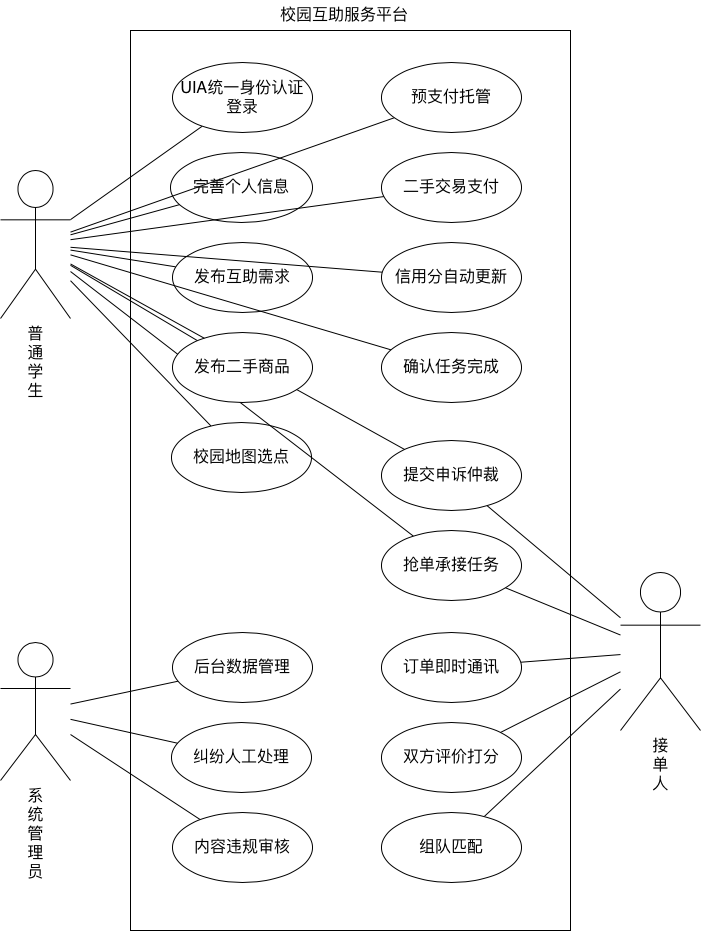

The diagram above was exported from draw.io. Its source (the exported page's mxGraphModel, read from the mxfile embedded in the PNG):
<mxGraphModel dx="1580" dy="1018" grid="1" gridSize="10" guides="1" tooltips="1" connect="1" arrows="1" fold="1" page="1" pageScale="1" pageWidth="827" pageHeight="1169" math="0" shadow="0">
  <root>
    <mxCell id="0" />
    <mxCell id="1" parent="0" />
    <mxCell id="8_Mt3qtPMx2Uxk8GxljN-62" parent="1" style="html=1;whiteSpace=wrap;" value="" vertex="1">
      <mxGeometry height="900" width="440" x="200" y="60" as="geometry" />
    </mxCell>
    <mxCell id="8_Mt3qtPMx2Uxk8GxljN-39" edge="1" parent="1" source="8_Mt3qtPMx2Uxk8GxljN-1" style="edgeStyle=none;curved=1;rounded=0;orthogonalLoop=1;jettySize=auto;html=1;fontSize=12;startSize=8;endSize=8;endArrow=none;endFill=0;" target="8_Mt3qtPMx2Uxk8GxljN-22" value="">
      <mxGeometry relative="1" as="geometry">
        <mxPoint x="120" y="217" as="targetPoint" />
      </mxGeometry>
    </mxCell>
    <mxCell id="8_Mt3qtPMx2Uxk8GxljN-1" parent="1" style="ellipse;whiteSpace=wrap;html=1;" value="&lt;span style=&quot;text-align: start; font-size: medium;&quot;&gt;UIA统一身份认证登录&lt;/span&gt;" vertex="1">
      <mxGeometry height="70" width="140" x="242" y="92" as="geometry" />
    </mxCell>
    <mxCell id="8_Mt3qtPMx2Uxk8GxljN-2" parent="1" style="ellipse;whiteSpace=wrap;html=1;" value="&lt;span style=&quot;text-align: start; font-size: medium;&quot;&gt;完善个人信息&lt;/span&gt;" vertex="1">
      <mxGeometry height="70" width="142" x="240" y="182" as="geometry" />
    </mxCell>
    <mxCell id="8_Mt3qtPMx2Uxk8GxljN-43" edge="1" parent="1" source="8_Mt3qtPMx2Uxk8GxljN-3" style="edgeStyle=none;curved=1;rounded=0;orthogonalLoop=1;jettySize=auto;html=1;fontSize=12;startSize=8;endSize=8;endArrow=none;endFill=0;" target="8_Mt3qtPMx2Uxk8GxljN-22">
      <mxGeometry relative="1" as="geometry" />
    </mxCell>
    <mxCell id="8_Mt3qtPMx2Uxk8GxljN-3" parent="1" style="ellipse;whiteSpace=wrap;html=1;" value="&lt;span style=&quot;text-align: start; font-size: medium;&quot;&gt;发布互助需求&lt;/span&gt;" vertex="1">
      <mxGeometry height="70" width="140" x="242" y="272" as="geometry" />
    </mxCell>
    <mxCell id="8_Mt3qtPMx2Uxk8GxljN-46" edge="1" parent="1" source="8_Mt3qtPMx2Uxk8GxljN-4" style="edgeStyle=none;curved=1;rounded=0;orthogonalLoop=1;jettySize=auto;html=1;fontSize=12;startSize=8;endSize=8;endArrow=none;endFill=0;" target="8_Mt3qtPMx2Uxk8GxljN-22">
      <mxGeometry relative="1" as="geometry" />
    </mxCell>
    <mxCell id="8_Mt3qtPMx2Uxk8GxljN-4" parent="1" style="ellipse;whiteSpace=wrap;html=1;" value="&lt;span style=&quot;text-align: start; font-size: medium;&quot;&gt;校园地图选点&lt;/span&gt;" vertex="1">
      <mxGeometry height="70" width="140" x="241" y="452" as="geometry" />
    </mxCell>
    <mxCell id="8_Mt3qtPMx2Uxk8GxljN-49" edge="1" parent="1" source="8_Mt3qtPMx2Uxk8GxljN-6" style="edgeStyle=none;curved=1;rounded=0;orthogonalLoop=1;jettySize=auto;html=1;fontSize=12;startSize=8;endSize=8;endArrow=none;endFill=0;" target="8_Mt3qtPMx2Uxk8GxljN-22">
      <mxGeometry relative="1" as="geometry" />
    </mxCell>
    <mxCell id="8_Mt3qtPMx2Uxk8GxljN-51" edge="1" parent="1" source="8_Mt3qtPMx2Uxk8GxljN-6" style="edgeStyle=none;curved=1;rounded=0;orthogonalLoop=1;jettySize=auto;html=1;fontSize=12;startSize=8;endSize=8;endArrow=none;endFill=0;" target="8_Mt3qtPMx2Uxk8GxljN-31">
      <mxGeometry relative="1" as="geometry" />
    </mxCell>
    <mxCell id="8_Mt3qtPMx2Uxk8GxljN-6" parent="1" style="ellipse;whiteSpace=wrap;html=1;" value="&lt;span style=&quot;text-align: start; font-size: medium;&quot;&gt;抢单承接任务&lt;/span&gt;" vertex="1">
      <mxGeometry height="70" width="140" x="451" y="560" as="geometry" />
    </mxCell>
    <mxCell id="8_Mt3qtPMx2Uxk8GxljN-54" edge="1" parent="1" source="8_Mt3qtPMx2Uxk8GxljN-7" style="edgeStyle=none;curved=1;rounded=0;orthogonalLoop=1;jettySize=auto;html=1;fontSize=12;startSize=8;endSize=8;endArrow=none;endFill=0;" target="8_Mt3qtPMx2Uxk8GxljN-31">
      <mxGeometry relative="1" as="geometry" />
    </mxCell>
    <mxCell id="8_Mt3qtPMx2Uxk8GxljN-7" parent="1" style="ellipse;whiteSpace=wrap;html=1;" value="&lt;span style=&quot;text-align: start; font-size: medium;&quot;&gt;组队匹配&lt;/span&gt;" vertex="1">
      <mxGeometry height="70" width="140" x="451" y="842" as="geometry" />
    </mxCell>
    <mxCell id="8_Mt3qtPMx2Uxk8GxljN-44" edge="1" parent="1" source="8_Mt3qtPMx2Uxk8GxljN-8" style="edgeStyle=none;curved=1;rounded=0;orthogonalLoop=1;jettySize=auto;html=1;fontSize=12;startSize=8;endSize=8;endArrow=none;endFill=0;" target="8_Mt3qtPMx2Uxk8GxljN-22">
      <mxGeometry relative="1" as="geometry" />
    </mxCell>
    <mxCell id="8_Mt3qtPMx2Uxk8GxljN-8" parent="1" style="ellipse;whiteSpace=wrap;html=1;" value="&lt;span style=&quot;text-align: start; font-size: medium;&quot;&gt;信用分自动更新&lt;/span&gt;" vertex="1">
      <mxGeometry height="70" width="140" x="451" y="272" as="geometry" />
    </mxCell>
    <mxCell id="8_Mt3qtPMx2Uxk8GxljN-48" edge="1" parent="1" source="8_Mt3qtPMx2Uxk8GxljN-9" style="edgeStyle=none;curved=1;rounded=0;orthogonalLoop=1;jettySize=auto;html=1;fontSize=12;startSize=8;endSize=8;startArrow=none;startFill=0;endArrow=none;endFill=0;" target="8_Mt3qtPMx2Uxk8GxljN-22">
      <mxGeometry relative="1" as="geometry" />
    </mxCell>
    <mxCell id="8_Mt3qtPMx2Uxk8GxljN-9" parent="1" style="ellipse;whiteSpace=wrap;html=1;" value="&lt;span style=&quot;text-align: start; font-size: medium;&quot;&gt;提交申诉仲裁&lt;/span&gt;" vertex="1">
      <mxGeometry height="70" width="140" x="451" y="470" as="geometry" />
    </mxCell>
    <mxCell id="8_Mt3qtPMx2Uxk8GxljN-47" edge="1" parent="1" source="8_Mt3qtPMx2Uxk8GxljN-10" style="edgeStyle=none;curved=1;rounded=0;orthogonalLoop=1;jettySize=auto;html=1;fontSize=12;startSize=8;endSize=8;endArrow=none;endFill=0;" target="8_Mt3qtPMx2Uxk8GxljN-22">
      <mxGeometry relative="1" as="geometry" />
    </mxCell>
    <mxCell id="8_Mt3qtPMx2Uxk8GxljN-10" parent="1" style="ellipse;whiteSpace=wrap;html=1;" value="&lt;span style=&quot;text-align: start; font-size: medium;&quot;&gt;确认任务完成&lt;/span&gt;" vertex="1">
      <mxGeometry height="70" width="140" x="451" y="362" as="geometry" />
    </mxCell>
    <mxCell id="8_Mt3qtPMx2Uxk8GxljN-40" edge="1" parent="1" source="8_Mt3qtPMx2Uxk8GxljN-11" style="edgeStyle=none;curved=1;rounded=0;orthogonalLoop=1;jettySize=auto;html=1;fontSize=12;startSize=8;endSize=8;endArrow=none;endFill=0;" target="8_Mt3qtPMx2Uxk8GxljN-22" value="">
      <mxGeometry relative="1" as="geometry" />
    </mxCell>
    <mxCell id="8_Mt3qtPMx2Uxk8GxljN-11" parent="1" style="ellipse;whiteSpace=wrap;html=1;" value="&lt;span style=&quot;text-align: start; font-size: medium;&quot;&gt;预支付托管&lt;/span&gt;" vertex="1">
      <mxGeometry height="70" width="140" x="451" y="92" as="geometry" />
    </mxCell>
    <mxCell id="8_Mt3qtPMx2Uxk8GxljN-53" edge="1" parent="1" source="8_Mt3qtPMx2Uxk8GxljN-12" style="edgeStyle=none;curved=1;rounded=0;orthogonalLoop=1;jettySize=auto;html=1;fontSize=12;startSize=8;endSize=8;endArrow=none;endFill=0;" target="8_Mt3qtPMx2Uxk8GxljN-31">
      <mxGeometry relative="1" as="geometry" />
    </mxCell>
    <mxCell id="8_Mt3qtPMx2Uxk8GxljN-12" parent="1" style="ellipse;whiteSpace=wrap;html=1;" value="&lt;span style=&quot;text-align: start; font-size: medium;&quot;&gt;双方评价打分&lt;/span&gt;" vertex="1">
      <mxGeometry height="70" width="140" x="451" y="752" as="geometry" />
    </mxCell>
    <mxCell id="8_Mt3qtPMx2Uxk8GxljN-13" parent="1" style="ellipse;whiteSpace=wrap;html=1;" value="&lt;span style=&quot;text-align: start; font-size: medium;&quot;&gt;二手交易支付&lt;/span&gt;" vertex="1">
      <mxGeometry height="70" width="140" x="451" y="182" as="geometry" />
    </mxCell>
    <mxCell id="8_Mt3qtPMx2Uxk8GxljN-57" edge="1" parent="1" source="8_Mt3qtPMx2Uxk8GxljN-14" style="edgeStyle=none;curved=1;rounded=0;orthogonalLoop=1;jettySize=auto;html=1;fontSize=12;startSize=8;endSize=8;endArrow=none;endFill=0;" target="8_Mt3qtPMx2Uxk8GxljN-23">
      <mxGeometry relative="1" as="geometry" />
    </mxCell>
    <mxCell id="8_Mt3qtPMx2Uxk8GxljN-14" parent="1" style="ellipse;whiteSpace=wrap;html=1;" value="&lt;span style=&quot;text-align: start; font-size: medium;&quot;&gt;内容违规审核&lt;/span&gt;" vertex="1">
      <mxGeometry height="70" width="140" x="242" y="842" as="geometry" />
    </mxCell>
    <mxCell id="8_Mt3qtPMx2Uxk8GxljN-45" edge="1" parent="1" source="8_Mt3qtPMx2Uxk8GxljN-15" style="edgeStyle=none;curved=1;rounded=0;orthogonalLoop=1;jettySize=auto;html=1;fontSize=12;startSize=8;endSize=8;endArrow=none;endFill=0;" target="8_Mt3qtPMx2Uxk8GxljN-22">
      <mxGeometry relative="1" as="geometry" />
    </mxCell>
    <mxCell id="8_Mt3qtPMx2Uxk8GxljN-15" parent="1" style="ellipse;whiteSpace=wrap;html=1;" value="&lt;span style=&quot;text-align: start; font-size: medium;&quot;&gt;发布二手商品&lt;/span&gt;" vertex="1">
      <mxGeometry height="70" width="140" x="242" y="362" as="geometry" />
    </mxCell>
    <mxCell id="8_Mt3qtPMx2Uxk8GxljN-52" edge="1" parent="1" source="8_Mt3qtPMx2Uxk8GxljN-16" style="edgeStyle=none;curved=1;rounded=0;orthogonalLoop=1;jettySize=auto;html=1;fontSize=12;startSize=8;endSize=8;endArrow=none;endFill=0;" target="8_Mt3qtPMx2Uxk8GxljN-31">
      <mxGeometry relative="1" as="geometry" />
    </mxCell>
    <mxCell id="8_Mt3qtPMx2Uxk8GxljN-16" parent="1" style="ellipse;whiteSpace=wrap;html=1;" value="&lt;span style=&quot;text-align: start; font-size: medium;&quot;&gt;订单即时通讯&lt;/span&gt;" vertex="1">
      <mxGeometry height="70" width="140" x="451" y="662" as="geometry" />
    </mxCell>
    <mxCell id="8_Mt3qtPMx2Uxk8GxljN-55" edge="1" parent="1" source="8_Mt3qtPMx2Uxk8GxljN-19" style="edgeStyle=none;curved=1;rounded=0;orthogonalLoop=1;jettySize=auto;html=1;fontSize=12;startSize=8;endSize=8;endArrow=none;endFill=0;" target="8_Mt3qtPMx2Uxk8GxljN-23">
      <mxGeometry relative="1" as="geometry" />
    </mxCell>
    <mxCell id="8_Mt3qtPMx2Uxk8GxljN-19" parent="1" style="ellipse;whiteSpace=wrap;html=1;" value="&lt;span style=&quot;text-align: start; font-size: medium;&quot;&gt;后台数据管理&lt;/span&gt;" vertex="1">
      <mxGeometry height="70" width="140" x="242" y="662" as="geometry" />
    </mxCell>
    <mxCell id="8_Mt3qtPMx2Uxk8GxljN-56" edge="1" parent="1" source="8_Mt3qtPMx2Uxk8GxljN-21" style="edgeStyle=none;curved=1;rounded=0;orthogonalLoop=1;jettySize=auto;html=1;fontSize=12;startSize=8;endSize=8;endArrow=none;endFill=0;" target="8_Mt3qtPMx2Uxk8GxljN-23">
      <mxGeometry relative="1" as="geometry" />
    </mxCell>
    <mxCell id="8_Mt3qtPMx2Uxk8GxljN-21" parent="1" style="ellipse;whiteSpace=wrap;html=1;" value="&lt;span style=&quot;text-align: start; font-size: medium;&quot;&gt;纠纷人工处理&lt;/span&gt;" vertex="1">
      <mxGeometry height="70" width="140" x="241" y="752" as="geometry" />
    </mxCell>
    <mxCell id="8_Mt3qtPMx2Uxk8GxljN-22" parent="1" style="shape=umlActor;verticalLabelPosition=bottom;verticalAlign=top;html=1;" value="&lt;span style=&quot;text-align: start; white-space: normal; font-size: medium;&quot;&gt;普通学生&lt;/span&gt;" vertex="1">
      <mxGeometry height="148" width="70" x="70" y="200" as="geometry" />
    </mxCell>
    <mxCell id="8_Mt3qtPMx2Uxk8GxljN-23" parent="1" style="shape=umlActor;verticalLabelPosition=bottom;verticalAlign=top;html=1;" value="&lt;span style=&quot;text-align: start; white-space: normal; font-size: medium;&quot;&gt;系统管理员&lt;/span&gt;" vertex="1">
      <mxGeometry height="138" width="70" x="70" y="672" as="geometry" />
    </mxCell>
    <mxCell id="8_Mt3qtPMx2Uxk8GxljN-31" parent="1" style="shape=umlActor;verticalLabelPosition=bottom;verticalAlign=top;html=1;" value="&lt;span style=&quot;text-align: start; white-space: normal; font-size: medium;&quot;&gt;接单人&lt;/span&gt;" vertex="1">
      <mxGeometry height="158" width="80" x="690" y="602" as="geometry" />
    </mxCell>
    <mxCell id="8_Mt3qtPMx2Uxk8GxljN-41" edge="1" parent="1" source="8_Mt3qtPMx2Uxk8GxljN-2" style="edgeStyle=none;curved=1;rounded=0;orthogonalLoop=1;jettySize=auto;html=1;fontSize=12;startSize=8;endSize=8;endArrow=none;endFill=0;" target="8_Mt3qtPMx2Uxk8GxljN-22">
      <mxGeometry relative="1" as="geometry" />
    </mxCell>
    <mxCell id="8_Mt3qtPMx2Uxk8GxljN-42" edge="1" parent="1" source="8_Mt3qtPMx2Uxk8GxljN-13" style="edgeStyle=none;curved=1;rounded=0;orthogonalLoop=1;jettySize=auto;html=1;fontSize=12;startSize=8;endSize=8;endArrow=none;endFill=0;" target="8_Mt3qtPMx2Uxk8GxljN-22">
      <mxGeometry relative="1" as="geometry" />
    </mxCell>
    <mxCell id="8_Mt3qtPMx2Uxk8GxljN-50" edge="1" parent="1" source="8_Mt3qtPMx2Uxk8GxljN-9" style="edgeStyle=none;curved=1;rounded=0;orthogonalLoop=1;jettySize=auto;html=1;fontSize=12;startSize=8;endSize=8;endArrow=none;endFill=0;" target="8_Mt3qtPMx2Uxk8GxljN-31">
      <mxGeometry relative="1" as="geometry" />
    </mxCell>
    <mxCell id="8_Mt3qtPMx2Uxk8GxljN-63" parent="1" style="text;html=1;whiteSpace=wrap;strokeColor=none;fillColor=none;align=center;verticalAlign=middle;rounded=0;fontSize=16;" value="&lt;span style=&quot;text-align: start; font-size: medium;&quot;&gt;校园互助服务平台&lt;/span&gt;" vertex="1">
      <mxGeometry height="30" width="160" x="334" y="30" as="geometry" />
    </mxCell>
  </root>
</mxGraphModel>